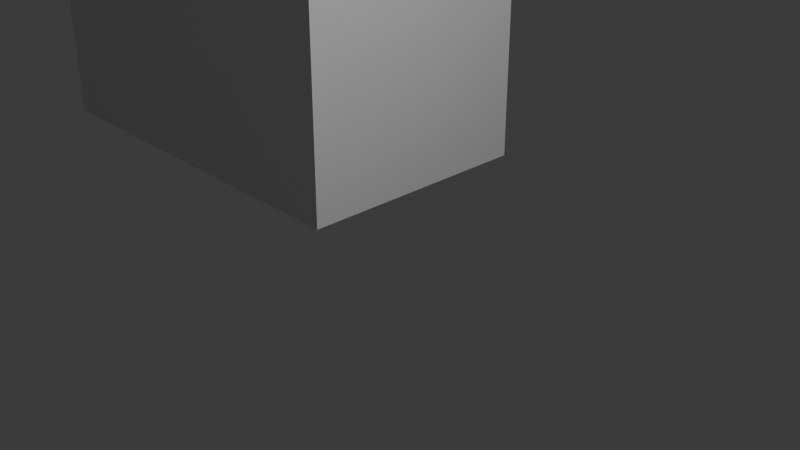 # Source: goalpost.blend  (saved by Blender 4.2.66; exported with 4.5.12 LTS)
import bpy
from mathutils import Matrix  # noqa: F401  (used for matrix-valued properties, if any)

bpy.ops.wm.read_factory_settings(use_empty=True)
scene = bpy.context.scene
scene.name = 'Scene'

# ---- collections
col_collection = bpy.data.collections.new('Collection'); scene.collection.children.link(col_collection)

# ---- world
world_world = bpy.data.worlds.new('World'); scene.world = world_world
world_world.use_nodes = True; world_world.node_tree.nodes.clear()
_N = world_world.node_tree.nodes; _L = world_world.node_tree.links
n0 = _N.new('ShaderNodeOutputWorld'); n0.name = 'World Output'; n0.location = (300, 300)
n1 = _N.new('ShaderNodeBackground'); n1.name = 'Background'; n1.location = (10, 300)
n1.inputs[0].default_value = (0.05088, 0.05088, 0.05088, 1.0)
_L.new(n1.outputs[0], n0.inputs[0])
n0.is_active_output = True
world_world.color = (0.05088, 0.05088, 0.05088)
world_world.sun_shadow_jitter_overblur = 0.0

# ---- cameras
cam_camera = bpy.data.cameras.new('Camera')
cam_camera.clip_end = 100.0
cam_camera.ortho_scale = 7.314
cam_camera_001 = bpy.data.cameras.new('Camera.001')
cam_camera_001.clip_end = 100.0
cam_camera_001.ortho_scale = 7.314

# ---- lights
light_light = bpy.data.lights.new('Light', 'POINT')
light_light.energy = 1000.0
light_light.shadow_soft_size = 0.1
light_light_001 = bpy.data.lights.new('Light.001', 'POINT')
light_light_001.energy = 1000.0
light_light_001.shadow_soft_size = 0.1

# ---- meshes
me_cube_002 = bpy.data.meshes.new('Cube.002')
me_cube_002.from_pydata([(-1.0, -1.0, -1.0), (-1.0, -1.0, 1.0), (-1.0, 1.0, -1.0), (-1.0, 1.0, 1.0), (1.0, -1.0, -1.0), (1.0, -1.0, 1.0), (1.0, 1.0, -1.0), (1.0, 1.0, 1.0)], [], [(0, 1, 3, 2), (2, 3, 7, 6), (6, 7, 5, 4), (4, 5, 1, 0), (2, 6, 4, 0), (7, 3, 1, 5)])
_uv = me_cube_002.uv_layers.new(name='UVMap')
_uv.uv.foreach_set('vector', [0.375, 0.0, 0.625, 0.0, 0.625, 0.25, 0.375, 0.25, 0.375, 0.25, 0.625, 0.25, 0.625, 0.5, 0.375, 0.5, 0.375, 0.5, 0.625, 0.5, 0.625, 0.75, 0.375, 0.75, 0.375, 0.75, 0.625, 0.75, 0.625, 1.0, 0.375, 1.0, 0.125, 0.5, 0.375, 0.5, 0.375, 0.75, 0.125, 0.75, 0.625, 0.5, 0.875, 0.5, 0.875, 0.75, 0.625, 0.75])
me_cube_002.update()
me_cube_001 = bpy.data.meshes.new('Cube.001')
me_cube_001.from_pydata([(-1.0, -1.0, -1.0), (-1.0, -1.0, 1.0), (-1.0, 1.0, -1.0), (-1.0, 1.0, 1.0), (1.0, -1.0, -1.0), (1.0, -1.0, 1.0), (1.0, 1.0, -1.0), (1.0, 1.0, 1.0)], [], [(0, 1, 3, 2), (2, 3, 7, 6), (6, 7, 5, 4), (4, 5, 1, 0), (2, 6, 4, 0), (7, 3, 1, 5)])
_uv = me_cube_001.uv_layers.new(name='UVMap')
_uv.uv.foreach_set('vector', [0.375, 0.0, 0.625, 0.0, 0.625, 0.25, 0.375, 0.25, 0.375, 0.25, 0.625, 0.25, 0.625, 0.5, 0.375, 0.5, 0.375, 0.5, 0.625, 0.5, 0.625, 0.75, 0.375, 0.75, 0.375, 0.75, 0.625, 0.75, 0.625, 1.0, 0.375, 1.0, 0.125, 0.5, 0.375, 0.5, 0.375, 0.75, 0.125, 0.75, 0.625, 0.5, 0.875, 0.5, 0.875, 0.75, 0.625, 0.75])
me_cube_001.update()

# ---- objects
ob_light = bpy.data.objects.new('Light', light_light)
ob_camera = bpy.data.objects.new('Camera', cam_camera)
ob_light_001 = bpy.data.objects.new('Light.001', light_light_001)
ob_cube_001 = bpy.data.objects.new('Cube.001', me_cube_002)
ob_cube = bpy.data.objects.new('Cube', me_cube_001)
ob_camera_001 = bpy.data.objects.new('Camera.001', cam_camera_001)

# ---- transforms, parenting, visibility, modifiers, constraints
ob_light.location = (4.076, 1.005, 5.904)
ob_light.rotation_euler = (0.6503, 0.05522, 1.866)
ob_light.lock_rotations_4d = False
ob_light.empty_display_type = 'ARROWS'
ob_light.color = (0.0, 0.0, 0.0, 0.0)
ob_light.lineart.crease_threshold = 0.0
ob_camera.location = (7.359, -6.926, 4.958)
ob_camera.rotation_euler = (1.109, 0.0, 0.8149)
ob_camera.lock_rotations_4d = False
ob_camera.empty_display_type = 'ARROWS'
ob_camera.color = (0.0, 0.0, 0.0, 0.0)
ob_camera.display_type = 'WIRE'
ob_camera.lineart.crease_threshold = 0.0
ob_light_001.location = (6.519, 5.941, 15.78)
ob_light_001.rotation_euler = (0.6503, 0.05522, 1.866)
ob_light_001.scale = (3.007, 3.007, 3.007)
ob_light_001.lock_rotations_4d = False
ob_light_001.empty_display_type = 'ARROWS'
ob_light_001.color = (0.0, 0.0, 0.0, 0.0)
ob_light_001.lineart.crease_threshold = 0.0
ob_cube_001.location = (-5.736, 3.227, 19.17)
ob_cube_001.scale = (3.007, 10.73, 6.931)
ob_cube.location = (-5.736, 2.918, 5.423)
ob_cube.scale = (3.007, 1.807, 6.931)
ob_camera_001.location = (16.39, -17.9, 12.93)
ob_camera_001.rotation_euler = (1.109, 0.0, 0.8149)
ob_camera_001.scale = (3.007, 3.007, 3.007)
ob_camera_001.lock_rotations_4d = False
ob_camera_001.empty_display_type = 'ARROWS'
ob_camera_001.color = (0.0, 0.0, 0.0, 0.0)
ob_camera_001.display_type = 'WIRE'
ob_camera_001.lineart.crease_threshold = 0.0

# ---- collection membership
col_collection.objects.link(ob_light)
col_collection.objects.link(ob_camera)
col_collection.objects.link(ob_light_001)
col_collection.objects.link(ob_cube_001)
col_collection.objects.link(ob_cube)
col_collection.objects.link(ob_camera_001)

# ---- scene / render settings (as saved in the file)
scene.camera = ob_camera
scene.frame_start = 1; scene.frame_end = 250; scene.frame_set(1)
scene.render.engine = 'BLENDER_EEVEE_NEXT'
bpy.context.view_layer.update()
